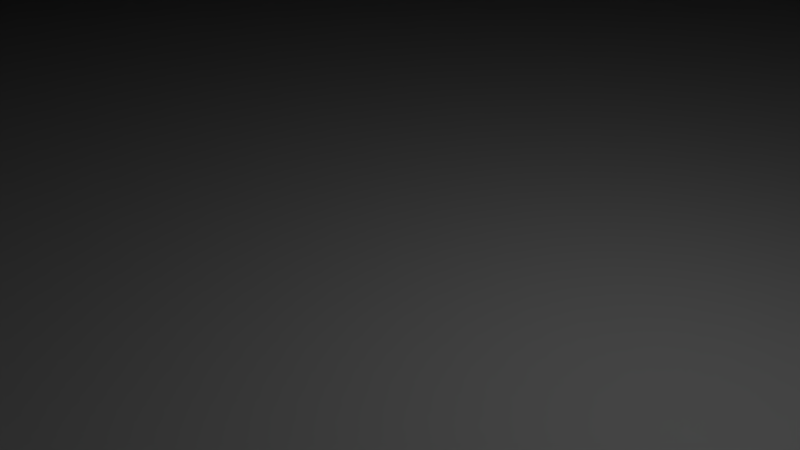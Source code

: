 # Source: T.blend  (saved by Blender 2.74.0; exported with 4.5.12 LTS)
import bpy
from mathutils import Matrix  # noqa: F401  (used for matrix-valued properties, if any)

bpy.ops.wm.read_factory_settings(use_empty=True)
scene = bpy.context.scene
scene.name = 'Scene'

# ---- collections
col_collection_1 = bpy.data.collections.new('Collection 1'); scene.collection.children.link(col_collection_1)

# ---- materials (node trees are filled in below, after node groups)
mat_material = bpy.data.materials.new('Material')
mat_material.alpha_threshold = 0.0
mat_material.use_transparent_shadow = False
mat_material.roughness = 0.5
mat_material.line_color = (0.0, 0.0, 0.0, 1.0)

# ---- material node trees

# ---- world
world_world = bpy.data.worlds.new('World'); scene.world = world_world
world_world.color = (0.05088, 0.05088, 0.05088)
world_world.use_sun_shadow = False
world_world.sun_shadow_jitter_overblur = 0.0
world_world.cycles.sampling_method = 'MANUAL'
world_world.cycles.sample_map_resolution = 256

# ---- cameras
cam_camera = bpy.data.cameras.new('Camera')
cam_camera.clip_end = 100.0
cam_camera.lens = 35.0
cam_camera.sensor_width = 32.0
cam_camera.sensor_height = 18.0
cam_camera.ortho_scale = 7.314
cam_camera.dof.focus_distance = 0.0
cam_camera.dof.aperture_fstop = 128.0

# ---- lights
light_lamp = bpy.data.lights.new('Lamp', 'POINT')
light_lamp.transmission_factor = 0.0
light_lamp.cutoff_distance = 30.0
light_lamp.energy = 100.0
light_lamp.shadow_buffer_clip_start = 1.001
light_lamp.shadow_soft_size = 0.1
light_lamp.shadow_maximum_resolution = 0.006
light_lamp.use_absolute_resolution = True
light_lamp.cycles.use_multiple_importance_sampling = False

# ---- meshes
me_cube = bpy.data.meshes.new('Cube')
me_cube.from_pydata([(1.0, 1.0, -1.0), (1.0, -1.0, -1.0), (-1.0, -1.0, -1.0), (-1.0, 1.0, -1.0), (1.0, 1.0, 1.0), (1.0, -1.0, 1.0), (-1.0, -1.0, 1.0), (-1.0, 1.0, 1.0), (1.0, -5.364e-07, 1.0), (2.384e-07, 1.0, 1.0), (-5.364e-07, -1.0, 1.0), (-1.0, 1.788e-07, 1.0), (0.001811, -0.002243, 11.26), (1.0, -0.5, 1.0), (-0.5, 1.0, 1.0), (-0.5, -1.0, 1.0), (-1.0, 0.5, 1.0), (1.0, 0.5, 1.0), (0.5, 1.0, 1.0), (0.5, -1.0, 1.0), (-1.0, -0.5, 1.0), (0.001298, -0.5615, 8.313), (0.001151, 0.558, 8.297), (0.4418, -0.001361, 8.285), (-0.4397, -0.002249, 8.302), (-0.5421, 0.5406, 6.237), (0.46, 0.4578, 6.183), (0.5432, -0.5431, 6.236), (-0.4571, -0.4592, 6.229), (1.0, -0.75, 1.0), (-0.75, 1.0, 1.0), (-0.75, -1.0, 1.0), (-1.0, 0.75, 1.0), (1.0, 0.25, 1.0), (0.25, 1.0, 1.0), (0.25, -1.0, 1.0), (-1.0, -0.25, 1.0), (0.0006481, -0.6911, 4.987), (0.001595, 0.3064, 10.46), (0.8108, -0.0003732, 4.982), (-0.1902, -0.002805, 10.45), (1.0, -0.25, 1.0), (-0.25, 1.0, 1.0), (-0.25, -1.0, 1.0), (-1.0, 0.25, 1.0), (1.0, 0.75, 1.0), (0.75, 1.0, 1.0), (0.75, -1.0, 1.0), (-1.0, -0.75, 1.0), (0.001726, -0.311, 10.47), (0.0006538, 0.8089, 4.983), (0.1929, -0.002318, 10.44), (-0.8096, -0.001318, 4.995), (-0.5545, 0.2714, 7.781), (-0.4765, 0.6941, 3.851), (-0.273, 0.553, 7.775), (-0.8049, 0.5225, 3.863), (0.447, 0.2255, 7.741), (0.5262, 0.8059, 3.815), (0.8075, 0.5247, 3.815), (0.2752, 0.5538, 7.752), (0.524, -0.8055, 3.863), (0.5562, -0.2746, 7.775), (0.8055, -0.5239, 3.861), (0.2748, -0.5563, 7.78), (-0.4761, -0.6958, 3.853), (-0.5541, -0.2756, 7.783), (-0.2255, -0.4468, 7.772), (-0.6947, -0.4773, 3.853), (-0.6908, -0.2405, 4.697), (-0.2068, -0.2103, 9.766), (-0.2388, -0.692, 4.697), (0.2093, -0.2099, 9.761), (0.8096, -0.2611, 4.699), (0.7081, -0.7081, 2.553), (0.2404, 0.6908, 4.672), (0.7987, 0.7965, 2.464), (0.6925, 0.2392, 4.672), (-0.7921, 0.7916, 2.567), (-0.2392, 0.69, 4.691), (-0.2072, 0.2053, 9.761), (-0.8088, 0.2594, 4.705), (0.2937, 0.2905, 9.759), (0.24, -0.6919, 4.696), (-0.7077, -0.7083, 2.554), (1.0, -0.875, 1.0), (-0.875, 1.0, 1.0), (-0.875, -1.0, 1.0), (-1.0, 0.875, 1.0), (1.0, 0.125, 1.0), (0.125, 1.0, 1.0), (0.125, -1.0, 1.0), (-1.0, -0.125, 1.0), (0.0003357, -0.8156, 3.036), (0.0009874, 0.06977, 10.98), (0.9354, -0.0001692, 3.037), (-0.07128, -0.003005, 10.98), (1.0, -0.375, 1.0), (-0.375, 1.0, 1.0), (-0.375, -1.0, 1.0), (-1.0, 0.375, 1.0), (1.0, 0.625, 1.0), (0.625, 1.0, 1.0), (0.625, -1.0, 1.0), (-1.0, -0.625, 1.0), (0.001243, -0.3176, 9.542), (0.0009209, 0.6835, 6.759), (0.3172, -0.001827, 9.528), (-0.6844, -0.001865, 6.774), (-0.5579, 0.1353, 8.179), (-0.4664, 0.5741, 5.125), (-0.1367, 0.5565, 8.169), (-0.6744, 0.5321, 5.136), (0.56, 0.1367, 8.157), (0.4689, 0.5761, 5.077), (0.9353, 0.5137, 2.433), (0.3434, 0.45, 7.081), (0.5128, -0.9337, 2.466), (0.4516, -0.3426, 7.114), (0.8168, -0.4877, 2.455), (0.4097, -0.5506, 7.127), (-0.5123, -0.9338, 2.466), (-0.5487, -0.4103, 7.13), (-0.1113, -0.4434, 8.169), (-0.575, -0.4676, 5.128), (1.0, -0.625, 1.0), (-0.625, 1.0, 1.0), (-0.625, -1.0, 1.0), (-1.0, 0.625, 1.0), (1.0, 0.375, 1.0), (0.375, 1.0, 1.0), (0.375, -1.0, 1.0), (-1.0, -0.375, 1.0), (0.00103, -0.6862, 6.774), (0.0009574, 0.3134, 9.528), (0.6861, -0.0006331, 6.759), (-0.3147, -0.002573, 9.542), (1.0, -0.125, 1.0), (-0.125, 1.0, 1.0), (-0.125, -1.0, 1.0), (-1.0, 0.125, 1.0), (1.0, 0.875, 1.0), (0.875, 1.0, 1.0), (0.875, -1.0, 1.0), (-1.0, -0.875, 1.0), (0.001069, -0.07501, 10.98), (0.0003441, 0.9344, 3.037), (0.0739, -0.002788, 10.98), (-0.9348, -0.0006814, 3.044), (-0.4503, 0.3394, 7.117), (-0.4875, 0.8161, 2.455), (-0.4082, 0.5476, 7.125), (-0.9335, 0.512, 2.466), (0.4526, 0.341, 7.081), (0.5146, 0.9343, 2.433), (0.677, 0.5342, 5.087), (0.1136, 0.4402, 8.146), (0.5343, -0.6752, 5.136), (0.443, -0.1138, 8.157), (0.5762, -0.4672, 5.124), (0.1136, -0.4432, 8.168), (-0.5329, -0.6756, 5.138), (-0.4409, -0.1145, 8.169), (-0.3406, -0.4522, 7.12), (-0.8164, -0.4879, 2.456), (-0.8071, -0.3925, 4.349), (-0.8093, -0.1316, 4.922), (-0.567, -0.235, 6.346), (-0.8152, -0.2452, 2.888), (-0.2808, -0.4275, 8.936), (-0.1964, -0.1002, 10.28), (-0.09638, -0.1999, 10.28), (-0.3237, -0.2202, 8.924), (-0.2443, -0.8159, 2.888), (-0.2327, -0.5689, 6.346), (-0.1297, -0.8106, 4.922), (-0.391, -0.8084, 4.349), (0.2193, -0.3264, 8.92), (0.3043, -0.154, 10.29), (0.4269, -0.2834, 8.929), (0.1541, -0.3045, 10.29), (0.8081, -0.392, 4.346), (0.6912, -0.1202, 4.905), (0.8158, -0.2449, 2.885), (0.5685, -0.2344, 6.339), (0.7229, -0.8224, 1.789), (0.8008, -0.6573, 3.261), (0.8224, -0.7229, 1.789), (0.6574, -0.8008, 3.262), (0.2348, 0.5669, 6.316), (0.2452, 0.8153, 2.873), (0.36, 0.6927, 4.305), (0.1313, 0.8089, 4.904), (0.7037, 0.5952, 3.18), (0.7876, 0.9336, 1.676), (0.8319, 0.7281, 1.658), (0.5968, 0.7021, 3.18), (0.6915, 0.1192, 4.896), (0.8092, 0.392, 4.315), (0.8162, 0.2446, 2.873), (0.6841, 0.2663, 6.326), (-0.6996, 0.5922, 3.25), (-0.7228, 0.8219, 1.789), (-0.593, 0.6988, 3.249), (-0.8223, 0.7225, 1.789), (-0.2332, 0.5659, 6.339), (-0.2445, 0.8148, 2.885), (-0.1299, 0.8086, 4.914), (-0.3914, 0.8064, 4.346), (-0.1966, 0.0948, 10.28), (-0.2813, 0.4231, 8.93), (-0.1511, 0.3001, 10.29), (-0.3241, 0.2155, 8.92), (-0.8094, 0.129, 4.922), (-0.6925, 0.3573, 4.339), (-0.6823, 0.2647, 6.355), (-0.9346, 0.2547, 2.896), (0.1993, 0.09561, 10.26), (0.2196, 0.3233, 8.896), (0.3266, 0.2166, 8.896), (0.1539, 0.3004, 10.28), (0.245, -0.8158, 2.888), (0.2675, -0.6836, 6.354), (0.3921, -0.8081, 4.348), (0.1311, -0.8105, 4.922), (-0.7227, -0.8224, 1.789), (-0.8001, -0.6576, 3.263), (-0.6567, -0.801, 3.263), (-0.8221, -0.723, 1.789), (-0.8181, -0.6071, 2.147), (-0.6668, -0.6682, 4.269), (-0.6066, -0.8185, 2.147), (0.1174, -0.5671, 6.659), (0.3509, -0.5716, 5.829), (0.3838, -0.9346, 2.714), (0.1449, 0.4299, 9.381), (0.4191, 0.4163, 8.139), (0.3201, 0.105, 9.367), (-0.8158, 0.3659, 2.705), (-0.5705, 0.3485, 5.829), (-0.5655, 0.1147, 6.659), (-0.3324, 0.3305, 8.157), (-0.1423, 0.4294, 9.391), (-0.1645, 0.1635, 10.84), (-0.3665, 0.8152, 2.703), (-0.1222, 0.8147, 2.994), (-0.116, 0.5643, 6.649), (-0.9163, 0.9162, 1.421), (-0.6068, 0.8178, 2.146), (-0.5828, 0.5816, 4.256), (0.6814, 0.4, 5.801), (0.8169, 0.3668, 2.684), (0.9354, 0.1276, 2.997), (0.6098, 0.8209, 2.087), (0.9007, 0.8944, 1.062), (0.8221, 0.6087, 2.087), (0.1282, 0.9345, 2.997), (0.3674, 0.816, 2.684), (0.352, 0.5705, 5.791), (0.5833, -0.5833, 4.255), (0.932, -0.6434, 2.159), (0.8337, -0.8337, 1.394), (0.6854, -0.1343, 6.658), (0.9353, -0.1279, 3.002), (0.8161, -0.3668, 2.703), (0.1678, -0.1679, 10.84), (0.3198, -0.1084, 9.377), (0.334, -0.3342, 8.156), (-0.3991, -0.6807, 5.841), (-0.1325, -0.6856, 6.669), (-0.1273, -0.9353, 3.007), (-0.3174, -0.109, 9.388), (-0.1645, -0.1686, 10.85), (-0.1054, -0.3204, 9.387), (-0.9347, -0.1283, 3.007), (-0.5653, -0.1182, 6.66), (-0.5701, -0.3515, 5.831), (-0.934, -0.384, 2.714), (-0.4162, -0.4193, 8.173), (-0.3832, -0.9347, 2.714), (0.1449, -0.4335, 9.399), (0.5715, -0.351, 5.826), (0.6069, -0.8184, 2.147), (0.1175, 0.5647, 6.638), (0.6705, 0.6687, 4.206), (0.6857, 0.133, 6.647), (-0.8182, 0.6063, 2.147), (-0.35, 0.5691, 5.826), (-0.3176, 0.104, 9.386), (-0.9347, 0.127, 3.007), (0.1675, 0.1638, 10.84), (0.1227, -0.8156, 2.999), (-0.8336, -0.8338, 1.394)], [], [(0, 1, 2, 3), (292, 144, 6, 87), (0, 4, 141, 45, 101, 17, 129, 33, 89, 8, 137, 41, 97, 13, 125, 29, 85, 5, 1), (1, 5, 143, 47, 103, 19, 131, 35, 91, 10, 139, 43, 99, 15, 127, 31, 87, 6, 2), (2, 6, 144, 48, 104, 20, 132, 36, 92, 11, 140, 44, 100, 16, 128, 32, 88, 7, 3), (4, 0, 3, 7, 86, 30, 126, 14, 98, 42, 138, 9, 90, 34, 130, 18, 102, 46, 142), (291, 93, 10, 91), (290, 94, 12, 147), (289, 140, 11, 148), (288, 109, 24, 136), (287, 110, 25, 151), (286, 128, 16, 152), (285, 113, 23, 135), (284, 114, 26, 155), (283, 106, 22, 156), (282, 117, 19, 103), (281, 118, 27, 159), (280, 105, 21, 160), (279, 121, 15, 99), (278, 122, 28, 163), (277, 132, 20, 164), (276, 165, 68, 124), (275, 166, 69, 167), (274, 92, 36, 168), (273, 169, 67, 123), (272, 170, 70, 171), (271, 162, 66, 172), (270, 173, 43, 139), (269, 174, 71, 175), (268, 161, 65, 176), (267, 177, 64, 120), (266, 178, 72, 179), (265, 145, 49, 180), (264, 181, 63, 119), (263, 182, 73, 183), (262, 158, 62, 184), (261, 185, 47, 143), (260, 186, 74, 187), (259, 157, 61, 188), (258, 189, 60, 116), (257, 190, 75, 191), (256, 146, 50, 192), (255, 193, 59, 115), (254, 194, 76, 195), (253, 154, 58, 196), (252, 197, 39, 95), (251, 198, 77, 199), (250, 153, 57, 200), (249, 201, 56, 112), (248, 202, 78, 203), (247, 88, 32, 204), (246, 205, 55, 111), (245, 206, 79, 207), (244, 150, 54, 208), (243, 209, 40, 96), (242, 210, 80, 211), (241, 149, 53, 212), (240, 213, 52, 108), (239, 214, 81, 215), (238, 100, 44, 216), (237, 217, 51, 107), (236, 218, 82, 219), (235, 134, 38, 220), (234, 221, 35, 131), (233, 222, 83, 223), (232, 133, 37, 224), (231, 225, 31, 127), (230, 226, 84, 227), (229, 104, 48, 228), (226, 229, 228, 84), (68, 164, 229, 226), (164, 20, 104, 229), (161, 230, 227, 65), (28, 124, 230, 161), (124, 68, 226, 230), (121, 231, 127, 15), (65, 227, 231, 121), (227, 84, 225, 231), (222, 232, 224, 83), (64, 160, 232, 222), (160, 21, 133, 232), (157, 233, 223, 61), (27, 120, 233, 157), (120, 64, 222, 233), (117, 234, 131, 19), (61, 223, 234, 117), (223, 83, 221, 234), (218, 235, 220, 82), (60, 156, 235, 218), (156, 22, 134, 235), (153, 236, 219, 57), (26, 116, 236, 153), (116, 60, 218, 236), (113, 237, 107, 23), (57, 219, 237, 113), (219, 82, 217, 237), (214, 238, 216, 81), (56, 152, 238, 214), (152, 16, 100, 238), (149, 239, 215, 53), (25, 112, 239, 149), (112, 56, 214, 239), (109, 240, 108, 24), (53, 215, 240, 109), (215, 81, 213, 240), (210, 241, 212, 80), (55, 151, 241, 210), (151, 25, 149, 241), (134, 242, 211, 38), (22, 111, 242, 134), (111, 55, 210, 242), (94, 243, 96, 12), (38, 211, 243, 94), (211, 80, 209, 243), (206, 244, 208, 79), (42, 98, 244, 206), (98, 14, 150, 244), (146, 245, 207, 50), (9, 138, 245, 146), (138, 42, 206, 245), (106, 246, 111, 22), (50, 207, 246, 106), (207, 79, 205, 246), (202, 247, 204, 78), (30, 86, 247, 202), (86, 7, 88, 247), (150, 248, 203, 54), (14, 126, 248, 150), (126, 30, 202, 248), (110, 249, 112, 25), (54, 203, 249, 110), (203, 78, 201, 249), (198, 250, 200, 77), (59, 155, 250, 198), (155, 26, 153, 250), (129, 251, 199, 33), (17, 115, 251, 129), (115, 59, 198, 251), (89, 252, 95, 8), (33, 199, 252, 89), (199, 77, 197, 252), (194, 253, 196, 76), (46, 102, 253, 194), (102, 18, 154, 253), (141, 254, 195, 45), (4, 142, 254, 141), (142, 46, 194, 254), (101, 255, 115, 17), (45, 195, 255, 101), (195, 76, 193, 255), (190, 256, 192, 75), (34, 90, 256, 190), (90, 9, 146, 256), (154, 257, 191, 58), (18, 130, 257, 154), (130, 34, 190, 257), (114, 258, 116, 26), (58, 191, 258, 114), (191, 75, 189, 258), (186, 259, 188, 74), (63, 159, 259, 186), (159, 27, 157, 259), (125, 260, 187, 29), (13, 119, 260, 125), (119, 63, 186, 260), (85, 261, 143, 5), (29, 187, 261, 85), (187, 74, 185, 261), (182, 262, 184, 73), (39, 135, 262, 182), (135, 23, 158, 262), (137, 263, 183, 41), (8, 95, 263, 137), (95, 39, 182, 263), (97, 264, 119, 13), (41, 183, 264, 97), (183, 73, 181, 264), (178, 265, 180, 72), (51, 147, 265, 178), (147, 12, 145, 265), (158, 266, 179, 62), (23, 107, 266, 158), (107, 51, 178, 266), (118, 267, 120, 27), (62, 179, 267, 118), (179, 72, 177, 267), (174, 268, 176, 71), (67, 163, 268, 174), (163, 28, 161, 268), (133, 269, 175, 37), (21, 123, 269, 133), (123, 67, 174, 269), (93, 270, 139, 10), (37, 175, 270, 93), (175, 71, 173, 270), (170, 271, 172, 70), (40, 136, 271, 170), (136, 24, 162, 271), (145, 272, 171, 49), (12, 96, 272, 145), (96, 40, 170, 272), (105, 273, 123, 21), (49, 171, 273, 105), (171, 70, 169, 273), (166, 274, 168, 69), (52, 148, 274, 166), (148, 11, 92, 274), (162, 275, 167, 66), (24, 108, 275, 162), (108, 52, 166, 275), (122, 276, 124, 28), (66, 167, 276, 122), (167, 69, 165, 276), (165, 277, 164, 68), (69, 168, 277, 165), (168, 36, 132, 277), (169, 278, 163, 67), (70, 172, 278, 169), (172, 66, 122, 278), (173, 279, 99, 43), (71, 176, 279, 173), (176, 65, 121, 279), (177, 280, 160, 64), (72, 180, 280, 177), (180, 49, 105, 280), (181, 281, 159, 63), (73, 184, 281, 181), (184, 62, 118, 281), (185, 282, 103, 47), (74, 188, 282, 185), (188, 61, 117, 282), (189, 283, 156, 60), (75, 192, 283, 189), (192, 50, 106, 283), (193, 284, 155, 59), (76, 196, 284, 193), (196, 58, 114, 284), (197, 285, 135, 39), (77, 200, 285, 197), (200, 57, 113, 285), (201, 286, 152, 56), (78, 204, 286, 201), (204, 32, 128, 286), (205, 287, 151, 55), (79, 208, 287, 205), (208, 54, 110, 287), (209, 288, 136, 40), (80, 212, 288, 209), (212, 53, 109, 288), (213, 289, 148, 52), (81, 216, 289, 213), (216, 44, 140, 289), (217, 290, 147, 51), (82, 220, 290, 217), (220, 38, 94, 290), (221, 291, 91, 35), (83, 224, 291, 221), (224, 37, 93, 291), (225, 292, 87, 31), (84, 228, 292, 225), (228, 48, 144, 292)])
me_cube.materials.append(mat_material)
me_cube.use_remesh_preserve_volume = False
me_cube.use_remesh_preserve_attributes = False
me_cube.use_mirror_vertex_groups = False
me_cube.update()

# ---- objects
ob_cube = bpy.data.objects.new('Cube', me_cube)
ob_lamp = bpy.data.objects.new('Lamp', light_lamp)
ob_camera = bpy.data.objects.new('Camera', cam_camera)

# ---- transforms, parenting, visibility, modifiers, constraints
ob_cube.location = (0.0, 0.0, 0.0)
ob_cube.scale = (100.0, 100.0, 1.0)
ob_cube.lock_rotations_4d = False
ob_cube.empty_display_type = 'ARROWS'
ob_cube.lineart.crease_threshold = 0.0
ob_lamp.location = (4.076, 1.005, 5.904)
ob_lamp.rotation_euler = (0.6503, 0.05522, 1.866)
ob_lamp.lock_rotations_4d = False
ob_lamp.empty_display_type = 'ARROWS'
ob_lamp.color = (0.0, 0.0, 0.0, 0.0)
ob_lamp.lineart.crease_threshold = 0.0
ob_camera.location = (7.481, -6.508, 5.344)
ob_camera.rotation_euler = (1.109, 0.01082, 0.8149)
ob_camera.lock_rotations_4d = False
ob_camera.empty_display_type = 'ARROWS'
ob_camera.color = (0.0, 0.0, 0.0, 0.0)
ob_camera.display_type = 'WIRE'
ob_camera.lineart.crease_threshold = 0.0

# ---- collection membership
col_collection_1.objects.link(ob_cube)
col_collection_1.objects.link(ob_lamp)
col_collection_1.objects.link(ob_camera)

# ---- scene / render settings (as saved in the file)
scene.camera = ob_camera
scene.frame_start = 1; scene.frame_end = 250; scene.frame_set(1)
scene.render.engine = 'BLENDER_EEVEE_NEXT'
scene.render.resolution_percentage = 50
scene.render.dither_intensity = 0.0
scene.cycles.use_denoising = False
scene.cycles.samples = 10
scene.cycles.sampling_pattern = 'TABULATED_SOBOL'
scene.cycles.light_sampling_threshold = 0.0
scene.cycles.use_adaptive_sampling = False
scene.cycles.use_light_tree = False
scene.cycles.blur_glossy = 0.0
scene.cycles.pixel_filter_type = 'GAUSSIAN'
scene.cycles.sample_clamp_indirect = 0.0
scene.view_settings.view_transform = 'Standard'
bpy.context.view_layer.update()
